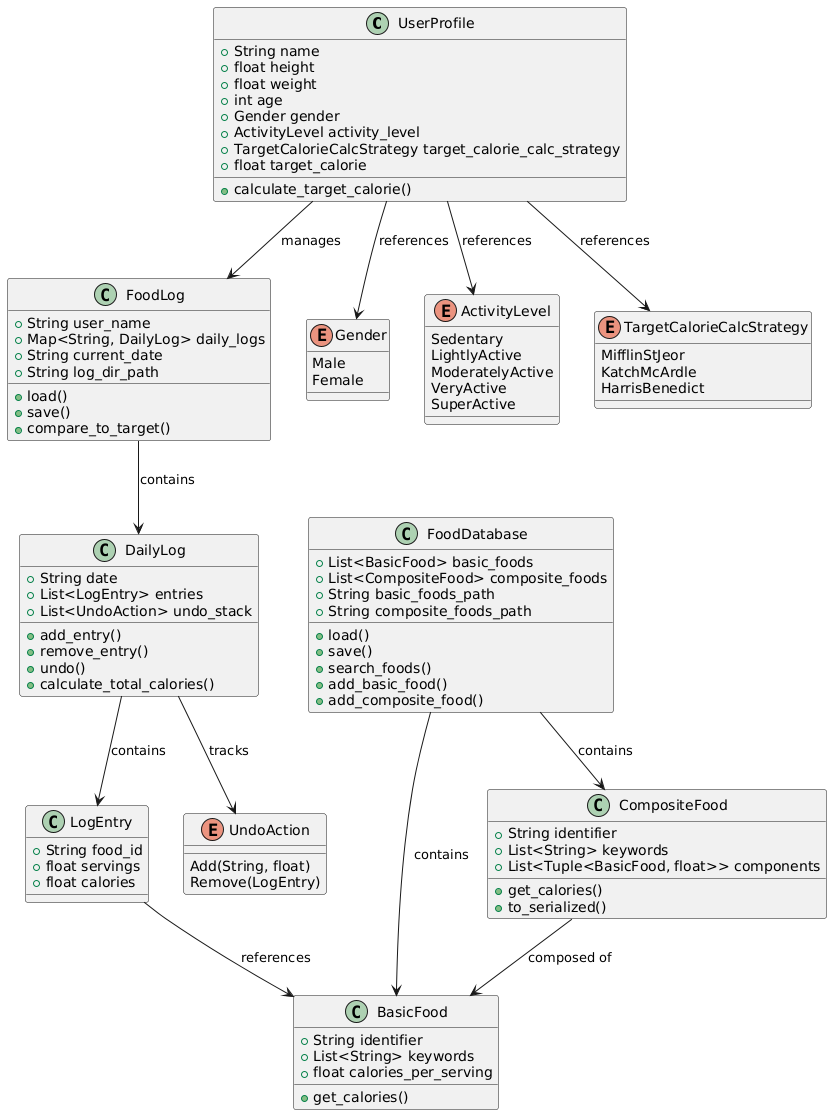

The diagram above was rendered by PlantUML. Its source (embedded in the PNG):
@startuml
class UserProfile {
    +String name
    +float height
    +float weight
    +int age
    +Gender gender
    +ActivityLevel activity_level
    +TargetCalorieCalcStrategy target_calorie_calc_strategy
    +float target_calorie
    +calculate_target_calorie()
}

class FoodLog {
    +String user_name
    +Map<String, DailyLog> daily_logs
    +String current_date
    +String log_dir_path
    +load()
    +save()
    +compare_to_target()
}

class DailyLog {
    +String date
    +List<LogEntry> entries
    +List<UndoAction> undo_stack
    +add_entry()
    +remove_entry()
    +undo()
    +calculate_total_calories()
}

class LogEntry {
    +String food_id
    +float servings
    +float calories
}

class FoodDatabase {
    +List<BasicFood> basic_foods
    +List<CompositeFood> composite_foods
    +String basic_foods_path
    +String composite_foods_path
    +load()
    +save()
    +search_foods()
    +add_basic_food()
    +add_composite_food()
}

class BasicFood {
    +String identifier
    +List<String> keywords
    +float calories_per_serving
    +get_calories()
}

class CompositeFood {
    +String identifier
    +List<String> keywords
    +List<Tuple<BasicFood, float>> components
    +get_calories()
    +to_serialized()
}

enum UndoAction {
    Add(String, float)
    Remove(LogEntry)
}

enum Gender {
    Male
    Female
}

enum ActivityLevel {
    Sedentary
    LightlyActive
    ModeratelyActive
    VeryActive
    SuperActive
}

enum TargetCalorieCalcStrategy {
    MifflinStJeor
    KatchMcArdle
    HarrisBenedict
}

UserProfile --> FoodLog : manages
UserProfile --> Gender : references
UserProfile --> ActivityLevel : references
UserProfile --> TargetCalorieCalcStrategy : references
FoodLog --> DailyLog : contains
DailyLog --> LogEntry : contains
DailyLog --> UndoAction : tracks
FoodDatabase --> BasicFood : contains
FoodDatabase --> CompositeFood : contains
CompositeFood --> BasicFood : composed of
LogEntry --> BasicFood : references
@enduml